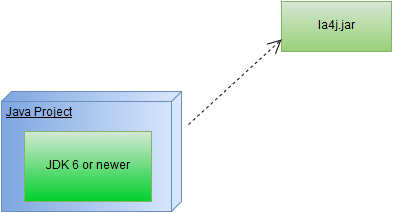

The diagram above was exported from draw.io. Its source (the exported page's mxGraphModel, read from the mxfile embedded in the PNG):
<mxGraphModel dx="880" dy="452" grid="1" gridSize="10" guides="1" tooltips="1" connect="1" arrows="1" fold="1" page="1" pageScale="1" pageWidth="826" pageHeight="1169" background="#ffffff" math="0" shadow="0">
  <root>
    <mxCell id="0" />
    <mxCell id="1" parent="0" />
    <mxCell id="327869db5410eab-2" value="Java Project&lt;div&gt;&lt;br&gt;&lt;/div&gt;" style="verticalAlign=top;align=left;spacingTop=8;spacingLeft=2;spacingRight=12;shape=cube;size=10;direction=south;fontStyle=4;html=1;plain-blue" parent="1" vertex="1">
      <mxGeometry x="280" y="400" width="180" height="120" as="geometry" />
    </mxCell>
    <mxCell id="327869db5410eab-5" value="la4j.jar" style="html=1;plain-green" parent="1" vertex="1">
      <mxGeometry x="560" y="310" width="110" height="50" as="geometry" />
    </mxCell>
    <mxCell id="327869db5410eab-14" value="JDK 6 or newer" style="html=1;plain-green;gradientColor=#00D02A;" parent="1" vertex="1">
      <mxGeometry x="303" y="440" width="127" height="70" as="geometry" />
    </mxCell>
    <mxCell id="2" value="" style="endArrow=open;endSize=12;dashed=1;html=1;strokeWidth=1;fontFamily=Helvetica;fontSize=12;entryX=0;entryY=0.75;exitX=0.275;exitY=-0.039;exitPerimeter=0;" edge="1" parent="1" source="327869db5410eab-2" target="327869db5410eab-5">
      <mxGeometry width="160" relative="1" as="geometry">
        <mxPoint x="390" y="360" as="sourcePoint" />
        <mxPoint x="550" y="360" as="targetPoint" />
      </mxGeometry>
    </mxCell>
  </root>
</mxGraphModel>